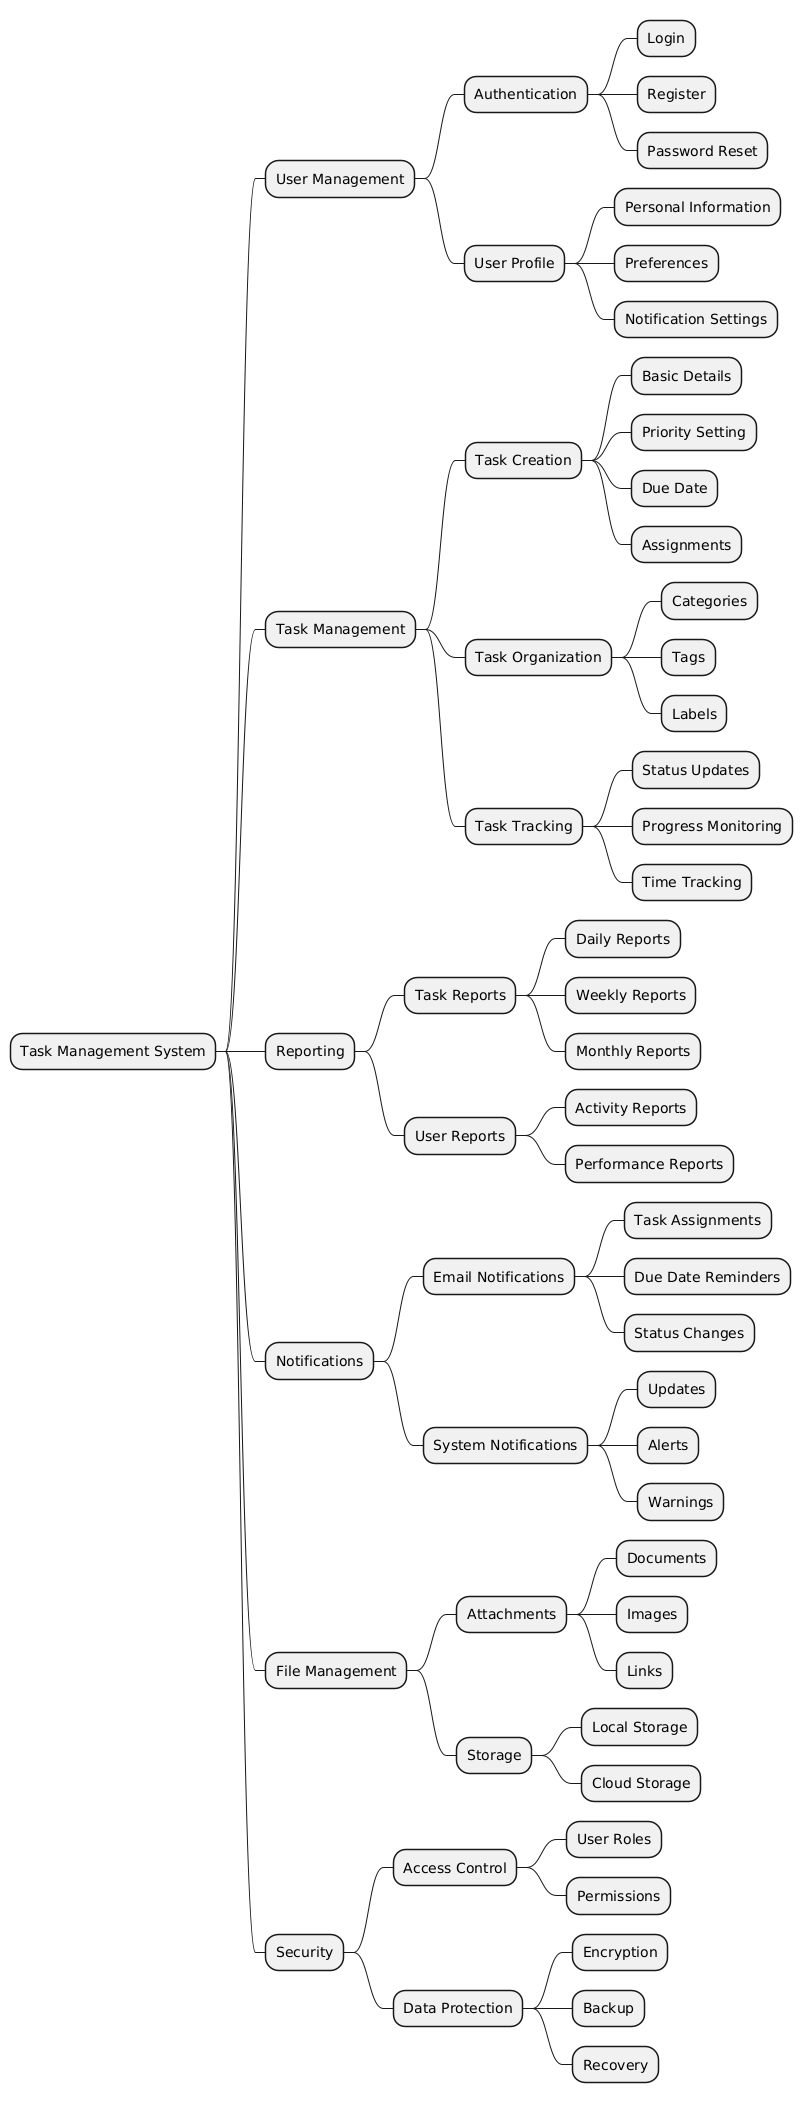

The diagram above was rendered by PlantUML. Its source (embedded in the PNG):
@startmindmap
* Task Management System
** User Management
*** Authentication
**** Login
**** Register
**** Password Reset
*** User Profile
**** Personal Information
**** Preferences
**** Notification Settings
** Task Management
*** Task Creation
**** Basic Details
**** Priority Setting
**** Due Date
**** Assignments
*** Task Organization
**** Categories
**** Tags
**** Labels
*** Task Tracking
**** Status Updates
**** Progress Monitoring
**** Time Tracking
** Reporting
*** Task Reports
**** Daily Reports
**** Weekly Reports
**** Monthly Reports
*** User Reports
**** Activity Reports
**** Performance Reports
** Notifications
*** Email Notifications
**** Task Assignments
**** Due Date Reminders
**** Status Changes
*** System Notifications
**** Updates
**** Alerts
**** Warnings
** File Management
*** Attachments
**** Documents
**** Images
**** Links
*** Storage
**** Local Storage
**** Cloud Storage
** Security
*** Access Control
**** User Roles
**** Permissions
*** Data Protection
**** Encryption
**** Backup
**** Recovery

@endmindmap